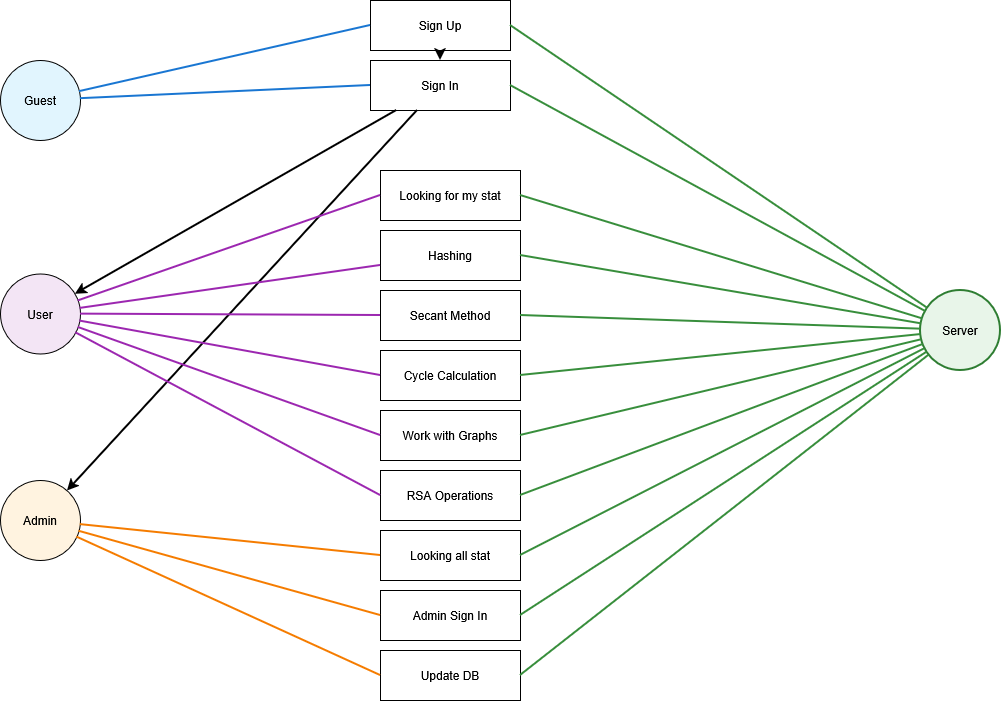

The diagram above was exported from draw.io. Its source (the exported page's mxGraphModel, read from the mxfile embedded in the PNG):
<mxGraphModel dx="1414" dy="779" grid="1" gridSize="10" guides="1" tooltips="1" connect="1" arrows="1" fold="1" page="1" pageScale="1" pageWidth="1169" pageHeight="827" background="#ffffff" math="0" shadow="0">
  <root>
    <mxCell id="0" />
    <mxCell id="1" parent="0" />
    <mxCell id="guest" parent="1" style="ellipse;whiteSpace=wrap;html=1;aspect=fixed;strokeColor=#000000;fillColor=#E1F5FE;" value="Guest" vertex="1">
      <mxGeometry height="80" width="80" x="80" y="120" as="geometry" />
    </mxCell>
    <mxCell id="user" parent="1" style="ellipse;whiteSpace=wrap;html=1;aspect=fixed;strokeColor=#000000;fillColor=#F3E5F5;" value="User" vertex="1">
      <mxGeometry height="80" width="80" x="80" y="333.5" as="geometry" />
    </mxCell>
    <mxCell id="admin" parent="1" style="ellipse;whiteSpace=wrap;html=1;aspect=fixed;strokeColor=#000000;fillColor=#FFF3E0;" value="Admin" vertex="1">
      <mxGeometry height="80" width="80" x="80" y="540" as="geometry" />
    </mxCell>
    <mxCell id="server" parent="1" style="ellipse;whiteSpace=wrap;html=1;aspect=fixed;strokeColor=#2E7D32;fillColor=#E8F5E9;strokeWidth=2;" value="Server" vertex="1">
      <mxGeometry height="80" width="80" x="1000" y="350" as="geometry" />
    </mxCell>
    <mxCell id="uc_signup" parent="1" style="rounded=0;whiteSpace=wrap;html=1;strokeColor=#000000;fillColor=#FFFFFF;" value="Sign Up" vertex="1">
      <mxGeometry height="50" width="140" x="450" y="60" as="geometry" />
    </mxCell>
    <mxCell id="uc_signin" parent="1" style="rounded=0;whiteSpace=wrap;html=1;strokeColor=#000000;fillColor=#FFFFFF;" value="Sign In" vertex="1">
      <mxGeometry height="50" width="140" x="450" y="120" as="geometry" />
    </mxCell>
    <mxCell id="uc_mystats" parent="1" style="rounded=0;whiteSpace=wrap;html=1;strokeColor=#000000;fillColor=#FFFFFF;" value="Looking for my stat" vertex="1">
      <mxGeometry height="50" width="140" x="460" y="230" as="geometry" />
    </mxCell>
    <mxCell id="uc_md5" parent="1" style="rounded=0;whiteSpace=wrap;html=1;strokeColor=#000000;fillColor=#FFFFFF;" value="Hashing" vertex="1">
      <mxGeometry height="50" width="140" x="460" y="290" as="geometry" />
    </mxCell>
    <mxCell id="uc_secant" parent="1" style="rounded=0;whiteSpace=wrap;html=1;strokeColor=#000000;fillColor=#FFFFFF;" value="Secant Method" vertex="1">
      <mxGeometry height="50" width="140" x="460" y="350" as="geometry" />
    </mxCell>
    <mxCell id="uc_cycle" parent="1" style="rounded=0;whiteSpace=wrap;html=1;strokeColor=#000000;fillColor=#FFFFFF;" value="Cycle Calculation" vertex="1">
      <mxGeometry height="50" width="140" x="460" y="410" as="geometry" />
    </mxCell>
    <mxCell id="uc_graph" parent="1" style="rounded=0;whiteSpace=wrap;html=1;strokeColor=#000000;fillColor=#FFFFFF;" value="Work with Graphs" vertex="1">
      <mxGeometry height="50" width="140" x="460" y="470" as="geometry" />
    </mxCell>
    <mxCell id="uc_rsa" parent="1" style="rounded=0;whiteSpace=wrap;html=1;strokeColor=#000000;fillColor=#FFFFFF;" value="RSA Operations" vertex="1">
      <mxGeometry height="50" width="140" x="460" y="530" as="geometry" />
    </mxCell>
    <mxCell id="uc_adminsignin" parent="1" style="rounded=0;whiteSpace=wrap;html=1;strokeColor=#000000;fillColor=#FFFFFF;" value="Admin Sign In" vertex="1">
      <mxGeometry height="50" width="140" x="460" y="650" as="geometry" />
    </mxCell>
    <mxCell id="uc_allstats" parent="1" style="rounded=0;whiteSpace=wrap;html=1;strokeColor=#000000;fillColor=#FFFFFF;" value="Looking all stat" vertex="1">
      <mxGeometry height="50" width="140" x="460" y="590" as="geometry" />
    </mxCell>
    <mxCell id="uc_updatedb" parent="1" style="rounded=0;whiteSpace=wrap;html=1;strokeColor=#000000;fillColor=#FFFFFF;" value="Update DB" vertex="1">
      <mxGeometry height="50" width="140" x="460" y="710" as="geometry" />
    </mxCell>
    <mxCell id="edge_guest_signup" edge="1" parent="1" source="guest" style="endArrow=none;html=1;strokeColor=#1976D2;strokeWidth=2;entryX=0;entryY=0.5;entryDx=0;entryDy=0;" target="uc_signup" value="">
      <mxGeometry height="50" relative="1" width="50" as="geometry" />
    </mxCell>
    <mxCell id="edge_guest_signin" edge="1" parent="1" source="guest" style="endArrow=none;html=1;strokeColor=#1976D2;strokeWidth=2;entryX=0;entryY=0.5;entryDx=0;entryDy=0;" target="uc_signin" value="">
      <mxGeometry height="50" relative="1" width="50" as="geometry" />
    </mxCell>
    <mxCell id="edge_signup_signin" edge="1" parent="1" source="uc_signup" style="endArrow=classic;html=1;strokeColor=#000000;strokeWidth=2;" target="uc_signin" value="">
      <mxGeometry height="50" relative="1" width="50" as="geometry" />
    </mxCell>
    <mxCell id="edge_signin_user" edge="1" parent="1" source="uc_signin" style="endArrow=classic;html=1;strokeColor=#000000;strokeWidth=2;" target="user" value="">
      <mxGeometry height="50" relative="1" width="50" as="geometry" />
    </mxCell>
    <mxCell id="edge_signin_admin" edge="1" parent="1" source="uc_signin" style="endArrow=classic;html=1;strokeColor=#000000;strokeWidth=2;" target="admin" value="">
      <mxGeometry height="50" relative="1" width="50" as="geometry" />
    </mxCell>
    <mxCell id="edge_user_mystats" edge="1" parent="1" source="user" style="endArrow=none;html=1;strokeColor=#9C27B0;strokeWidth=2;entryX=0;entryY=0.5;entryDx=0;entryDy=0;" target="uc_mystats" value="">
      <mxGeometry height="50" relative="1" width="50" as="geometry" />
    </mxCell>
    <mxCell id="edge_user_md5" edge="1" parent="1" source="user" style="endArrow=none;html=1;strokeColor=#9C27B0;strokeWidth=2;" target="uc_md5" value="">
      <mxGeometry height="50" relative="1" width="50" as="geometry" />
    </mxCell>
    <mxCell id="edge_user_secant" edge="1" parent="1" source="user" style="endArrow=none;html=1;strokeColor=#9C27B0;strokeWidth=2;entryX=0;entryY=0.5;entryDx=0;entryDy=0;" target="uc_secant" value="">
      <mxGeometry height="50" relative="1" width="50" as="geometry" />
    </mxCell>
    <mxCell id="edge_user_cycle" edge="1" parent="1" source="user" style="endArrow=none;html=1;strokeColor=#9C27B0;strokeWidth=2;entryX=0;entryY=0.5;entryDx=0;entryDy=0;" target="uc_cycle" value="">
      <mxGeometry height="50" relative="1" width="50" as="geometry" />
    </mxCell>
    <mxCell id="edge_user_graph" edge="1" parent="1" source="user" style="endArrow=none;html=1;strokeColor=#9C27B0;strokeWidth=2;entryX=0;entryY=0.5;entryDx=0;entryDy=0;" target="uc_graph" value="">
      <mxGeometry height="50" relative="1" width="50" as="geometry" />
    </mxCell>
    <mxCell id="edge_user_rsa" edge="1" parent="1" source="user" style="endArrow=none;html=1;strokeColor=#9C27B0;strokeWidth=2;entryX=0;entryY=0.5;entryDx=0;entryDy=0;" target="uc_rsa" value="">
      <mxGeometry height="50" relative="1" width="50" as="geometry" />
    </mxCell>
    <mxCell id="edge_admin_signin" edge="1" parent="1" source="admin" style="endArrow=none;html=1;strokeColor=#F57C00;strokeWidth=2;entryX=0;entryY=0.5;entryDx=0;entryDy=0;" target="uc_adminsignin" value="">
      <mxGeometry height="50" relative="1" width="50" as="geometry" />
    </mxCell>
    <mxCell id="edge_admin_allstats" edge="1" parent="1" source="admin" style="endArrow=none;html=1;strokeColor=#F57C00;strokeWidth=2;entryX=0;entryY=0.5;entryDx=0;entryDy=0;" target="uc_allstats" value="">
      <mxGeometry height="50" relative="1" width="50" as="geometry" />
    </mxCell>
    <mxCell id="edge_admin_updatedb" edge="1" parent="1" source="admin" style="endArrow=none;html=1;strokeColor=#F57C00;strokeWidth=2;entryX=0;entryY=0.5;entryDx=0;entryDy=0;" target="uc_updatedb" value="">
      <mxGeometry height="50" relative="1" width="50" as="geometry" />
    </mxCell>
    <mxCell id="edge_signup_server" edge="1" parent="1" source="uc_signup" style="endArrow=none;html=1;strokeColor=#388E3C;strokeWidth=2;exitX=1;exitY=0.5;exitDx=0;exitDy=0;" target="server" value="">
      <mxGeometry height="50" relative="1" width="50" as="geometry" />
    </mxCell>
    <mxCell id="edge_signin_server" edge="1" parent="1" source="uc_signin" style="endArrow=none;html=1;strokeColor=#388E3C;strokeWidth=2;exitX=1;exitY=0.5;exitDx=0;exitDy=0;" target="server" value="">
      <mxGeometry height="50" relative="1" width="50" as="geometry" />
    </mxCell>
    <mxCell id="edge_mystats_server" edge="1" parent="1" source="uc_mystats" style="endArrow=none;html=1;strokeColor=#388E3C;strokeWidth=2;exitX=1;exitY=0.5;exitDx=0;exitDy=0;" target="server" value="">
      <mxGeometry height="50" relative="1" width="50" as="geometry" />
    </mxCell>
    <mxCell id="edge_md5_server" edge="1" parent="1" source="uc_md5" style="endArrow=none;html=1;strokeColor=#388E3C;strokeWidth=2;exitX=1;exitY=0.5;exitDx=0;exitDy=0;" target="server" value="">
      <mxGeometry height="50" relative="1" width="50" as="geometry" />
    </mxCell>
    <mxCell id="edge_secant_server" edge="1" parent="1" source="uc_secant" style="endArrow=none;html=1;strokeColor=#388E3C;strokeWidth=2;exitX=1;exitY=0.5;exitDx=0;exitDy=0;" target="server" value="">
      <mxGeometry height="50" relative="1" width="50" as="geometry" />
    </mxCell>
    <mxCell id="edge_cycle_server" edge="1" parent="1" source="uc_cycle" style="endArrow=none;html=1;strokeColor=#388E3C;strokeWidth=2;exitX=1;exitY=0.5;exitDx=0;exitDy=0;" target="server" value="">
      <mxGeometry height="50" relative="1" width="50" as="geometry" />
    </mxCell>
    <mxCell id="edge_graph_server" edge="1" parent="1" source="uc_graph" style="endArrow=none;html=1;strokeColor=#388E3C;strokeWidth=2;exitX=1;exitY=0.5;exitDx=0;exitDy=0;" target="server" value="">
      <mxGeometry height="50" relative="1" width="50" as="geometry" />
    </mxCell>
    <mxCell id="edge_rsa_server" edge="1" parent="1" source="uc_rsa" style="endArrow=none;html=1;strokeColor=#388E3C;strokeWidth=2;exitX=1;exitY=0.5;exitDx=0;exitDy=0;" target="server" value="">
      <mxGeometry height="50" relative="1" width="50" as="geometry" />
    </mxCell>
    <mxCell id="edge_adminsignin_server" edge="1" parent="1" source="uc_adminsignin" style="endArrow=none;html=1;strokeColor=#388E3C;strokeWidth=2;exitX=1;exitY=0.5;exitDx=0;exitDy=0;" target="server" value="">
      <mxGeometry height="50" relative="1" width="50" as="geometry" />
    </mxCell>
    <mxCell id="edge_allstats_server" edge="1" parent="1" source="uc_allstats" style="endArrow=none;html=1;strokeColor=#388E3C;strokeWidth=2;exitX=1;exitY=0.5;exitDx=0;exitDy=0;" target="server" value="">
      <mxGeometry height="50" relative="1" width="50" as="geometry" />
    </mxCell>
    <mxCell id="edge_updatedb_server" edge="1" parent="1" source="uc_updatedb" style="endArrow=none;html=1;strokeColor=#388E3C;strokeWidth=2;exitX=1;exitY=0.5;exitDx=0;exitDy=0;" target="server" value="">
      <mxGeometry height="50" relative="1" width="50" as="geometry" />
    </mxCell>
  </root>
</mxGraphModel>